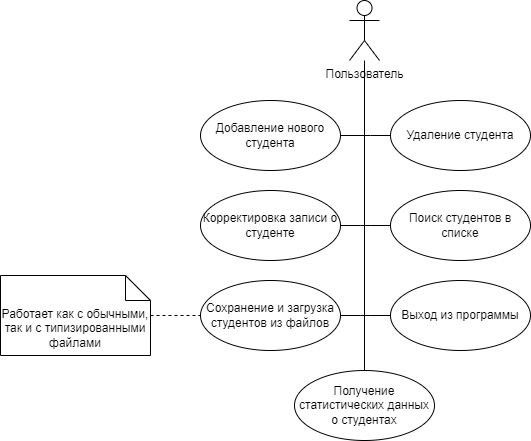

The diagram above was exported from draw.io. Its source (the exported page's mxGraphModel, read from the mxfile embedded in the PNG):
<mxGraphModel dx="1044" dy="632" grid="1" gridSize="10" guides="1" tooltips="1" connect="1" arrows="1" fold="1" page="1" pageScale="1" pageWidth="827" pageHeight="1169" math="0" shadow="0">
  <root>
    <mxCell id="0" />
    <mxCell id="1" parent="0" />
    <mxCell id="c7cS63Duhm_Zh4_BkCC_-1" value="Пользователь" style="shape=umlActor;verticalLabelPosition=bottom;verticalAlign=top;html=1;" parent="1" vertex="1">
      <mxGeometry x="399" y="20" width="30" height="60" as="geometry" />
    </mxCell>
    <mxCell id="c7cS63Duhm_Zh4_BkCC_-2" value="Добавление нового студента" style="ellipse;whiteSpace=wrap;html=1;" parent="1" vertex="1">
      <mxGeometry x="250" y="120" width="140" height="70" as="geometry" />
    </mxCell>
    <mxCell id="c7cS63Duhm_Zh4_BkCC_-19" style="edgeStyle=orthogonalEdgeStyle;rounded=0;orthogonalLoop=1;jettySize=auto;html=1;endArrow=none;endFill=0;" parent="1" source="c7cS63Duhm_Zh4_BkCC_-4" edge="1">
      <mxGeometry relative="1" as="geometry">
        <mxPoint x="410" y="155" as="targetPoint" />
      </mxGeometry>
    </mxCell>
    <mxCell id="c7cS63Duhm_Zh4_BkCC_-4" value="Удаление студента" style="ellipse;whiteSpace=wrap;html=1;" parent="1" vertex="1">
      <mxGeometry x="440" y="120" width="140" height="70" as="geometry" />
    </mxCell>
    <mxCell id="c7cS63Duhm_Zh4_BkCC_-21" style="edgeStyle=orthogonalEdgeStyle;rounded=0;orthogonalLoop=1;jettySize=auto;html=1;endArrow=none;endFill=0;" parent="1" source="c7cS63Duhm_Zh4_BkCC_-5" edge="1">
      <mxGeometry relative="1" as="geometry">
        <mxPoint x="420" y="245" as="targetPoint" />
      </mxGeometry>
    </mxCell>
    <mxCell id="c7cS63Duhm_Zh4_BkCC_-5" value="Корректировка записи о студенте" style="ellipse;whiteSpace=wrap;html=1;" parent="1" vertex="1">
      <mxGeometry x="250" y="210" width="140" height="70" as="geometry" />
    </mxCell>
    <mxCell id="c7cS63Duhm_Zh4_BkCC_-22" style="edgeStyle=orthogonalEdgeStyle;rounded=0;orthogonalLoop=1;jettySize=auto;html=1;endArrow=none;endFill=0;" parent="1" source="c7cS63Duhm_Zh4_BkCC_-6" edge="1">
      <mxGeometry relative="1" as="geometry">
        <mxPoint x="410" y="245" as="targetPoint" />
      </mxGeometry>
    </mxCell>
    <mxCell id="c7cS63Duhm_Zh4_BkCC_-6" value="Поиск студентов в списке" style="ellipse;whiteSpace=wrap;html=1;" parent="1" vertex="1">
      <mxGeometry x="440" y="210" width="140" height="70" as="geometry" />
    </mxCell>
    <mxCell id="c7cS63Duhm_Zh4_BkCC_-23" style="edgeStyle=orthogonalEdgeStyle;rounded=0;orthogonalLoop=1;jettySize=auto;html=1;endArrow=none;endFill=0;" parent="1" source="c7cS63Duhm_Zh4_BkCC_-7" edge="1">
      <mxGeometry relative="1" as="geometry">
        <mxPoint x="420" y="335" as="targetPoint" />
      </mxGeometry>
    </mxCell>
    <mxCell id="c7cS63Duhm_Zh4_BkCC_-7" value="Сохранение и загрузка студентов из файлов" style="ellipse;whiteSpace=wrap;html=1;" parent="1" vertex="1">
      <mxGeometry x="250" y="300" width="140" height="70" as="geometry" />
    </mxCell>
    <mxCell id="c7cS63Duhm_Zh4_BkCC_-24" style="edgeStyle=orthogonalEdgeStyle;rounded=0;orthogonalLoop=1;jettySize=auto;html=1;endArrow=none;endFill=0;" parent="1" source="c7cS63Duhm_Zh4_BkCC_-8" edge="1">
      <mxGeometry relative="1" as="geometry">
        <mxPoint x="410" y="335" as="targetPoint" />
      </mxGeometry>
    </mxCell>
    <mxCell id="c7cS63Duhm_Zh4_BkCC_-8" value="Выход из программы" style="ellipse;whiteSpace=wrap;html=1;" parent="1" vertex="1">
      <mxGeometry x="440" y="300" width="140" height="70" as="geometry" />
    </mxCell>
    <mxCell id="c7cS63Duhm_Zh4_BkCC_-20" style="edgeStyle=orthogonalEdgeStyle;rounded=0;orthogonalLoop=1;jettySize=auto;html=1;endArrow=none;endFill=0;" parent="1" source="c7cS63Duhm_Zh4_BkCC_-9" edge="1">
      <mxGeometry relative="1" as="geometry">
        <mxPoint x="414" y="150" as="targetPoint" />
      </mxGeometry>
    </mxCell>
    <mxCell id="c7cS63Duhm_Zh4_BkCC_-9" value="Получение статистических данных о студентах" style="ellipse;whiteSpace=wrap;html=1;" parent="1" vertex="1">
      <mxGeometry x="344" y="390" width="140" height="70" as="geometry" />
    </mxCell>
    <mxCell id="c7cS63Duhm_Zh4_BkCC_-17" style="edgeStyle=orthogonalEdgeStyle;rounded=0;orthogonalLoop=1;jettySize=auto;html=1;entryX=1;entryY=0.5;entryDx=0;entryDy=0;endArrow=none;endFill=0;" parent="1" source="c7cS63Duhm_Zh4_BkCC_-1" target="c7cS63Duhm_Zh4_BkCC_-2" edge="1">
      <mxGeometry relative="1" as="geometry">
        <Array as="points">
          <mxPoint x="414" y="155" />
        </Array>
      </mxGeometry>
    </mxCell>
    <mxCell id="c7cS63Duhm_Zh4_BkCC_-28" style="edgeStyle=orthogonalEdgeStyle;rounded=0;orthogonalLoop=1;jettySize=auto;html=1;entryX=0;entryY=0.5;entryDx=0;entryDy=0;endArrow=none;endFill=0;dashed=1;" parent="1" source="c7cS63Duhm_Zh4_BkCC_-27" target="c7cS63Duhm_Zh4_BkCC_-7" edge="1">
      <mxGeometry relative="1" as="geometry" />
    </mxCell>
    <mxCell id="c7cS63Duhm_Zh4_BkCC_-27" value="Работает как с обычными, так и с типизированными файлами" style="shape=note2;boundedLbl=1;whiteSpace=wrap;html=1;size=25;verticalAlign=top;align=center;" parent="1" vertex="1">
      <mxGeometry x="50" y="295" width="150" height="80" as="geometry" />
    </mxCell>
  </root>
</mxGraphModel>